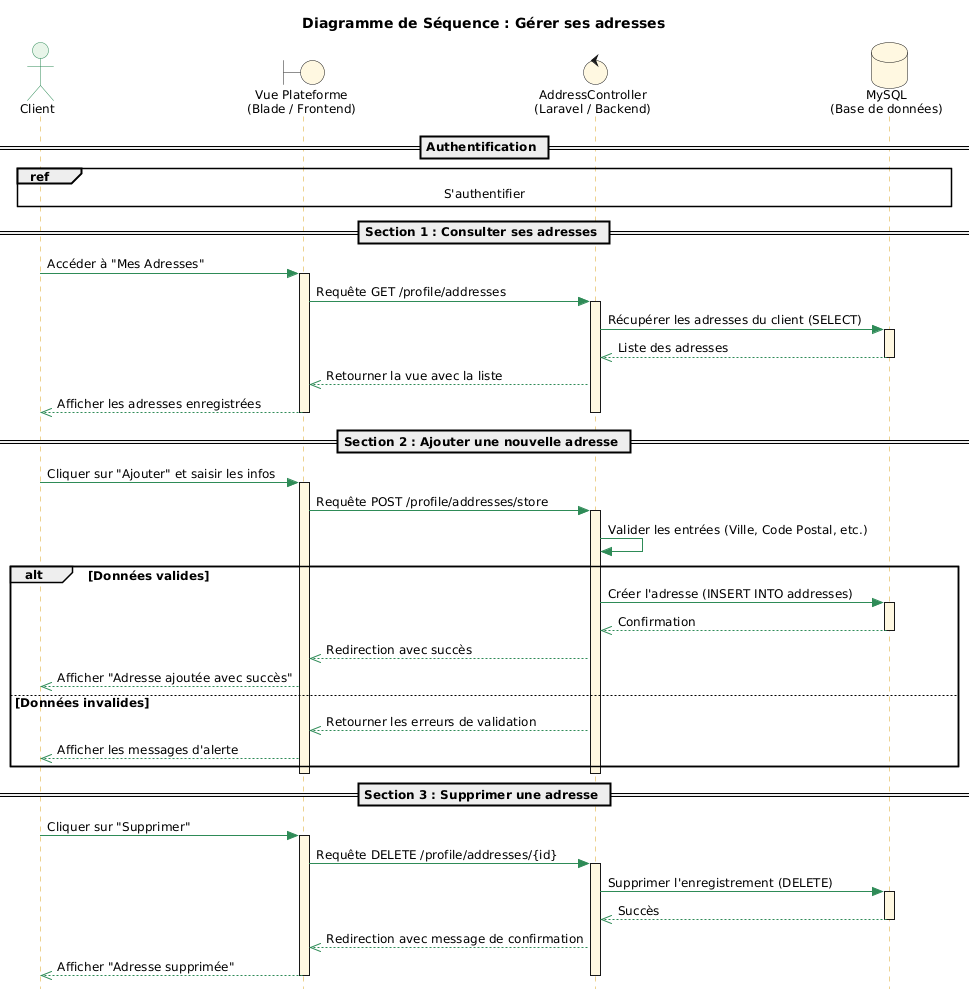

The diagram above was rendered by PlantUML. Its source (embedded in the PNG):
@startuml
title Diagramme de Séquence : Gérer ses adresses

skinparam style strictuml
skinparam shadowing false
skinparam DefaultFontSize 12

skinparam sequence {
    ArrowColor #2E8B57
    LifeLineBorderColor #DAA520
    LifeLineBackgroundColor #FFF8E1
    
    ParticipantBackgroundColor #FFF8E1
    ParticipantBorderColor #DAA520
    ParticipantFontSize 14
    
    ActorBackgroundColor #E8F5E9
    ActorBorderColor #2E8B57
    
    GroupHeaderFontColor #000000
    GroupFontColor #000000
}

actor "Client" as C #E8F5E9
boundary "Vue Plateforme\n(Blade / Frontend)" as Vue #FFF8E1
control "AddressController\n(Laravel / Backend)" as Ctrl #FFF8E1
database "MySQL\n(Base de données)" as DB #FFF8E1

== Authentification ==
ref over C, DB : S'authentifier

== Section 1 : Consulter ses adresses ==

C -> Vue : Accéder à "Mes Adresses"
activate Vue

Vue -> Ctrl : Requête GET /profile/addresses
activate Ctrl

    Ctrl -> DB : Récupérer les adresses du client (SELECT)
    activate DB
    DB -->> Ctrl : Liste des adresses
    deactivate DB
    
    Ctrl -->> Vue : Retourner la vue avec la liste
    Vue -->> C : Afficher les adresses enregistrées
deactivate Ctrl
deactivate Vue

== Section 2 : Ajouter une nouvelle adresse ==

C -> Vue : Cliquer sur "Ajouter" et saisir les infos
activate Vue

Vue -> Ctrl : Requête POST /profile/addresses/store
activate Ctrl

    Ctrl -> Ctrl : Valider les entrées (Ville, Code Postal, etc.)
    
    alt Données valides
        Ctrl -> DB : Créer l'adresse (INSERT INTO addresses)
        activate DB
        DB -->> Ctrl : Confirmation
        deactivate DB
        
        Ctrl -->> Vue : Redirection avec succès
        Vue -->> C : Afficher "Adresse ajoutée avec succès"
        
    else Données invalides
        Ctrl -->> Vue : Retourner les erreurs de validation
        Vue -->> C : Afficher les messages d'alerte
    end

deactivate Ctrl
deactivate Vue

== Section 3 : Supprimer une adresse ==

C -> Vue : Cliquer sur "Supprimer"
activate Vue

Vue -> Ctrl : Requête DELETE /profile/addresses/{id}
activate Ctrl

    Ctrl -> DB : Supprimer l'enregistrement (DELETE)
    activate DB
    DB -->> Ctrl : Succès
    deactivate DB
    
    Ctrl -->> Vue : Redirection avec message de confirmation
    Vue -->> C : Afficher "Adresse supprimée"
    
deactivate Ctrl
deactivate Vue
@enduml